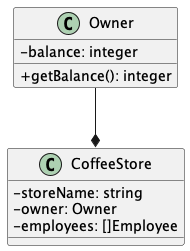

The diagram above was rendered by PlantUML. Its source (embedded in the PNG):
@startuml Composition

skinparam classAttributeIconSize 0

class CoffeeStore {
    - storeName: string
    - owner: Owner
    - employees: []Employee
}

class Owner {
    - balance: integer
    + getBalance(): integer
}

Owner --* CoffeeStore

@enduml